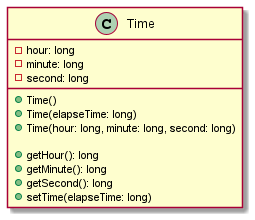

The diagram above was rendered by PlantUML. Its source (embedded in the PNG):
@startuml
class Time {
    -hour: long
    -minute: long
    -second: long

    +Time()
    +Time(elapseTime: long)
    +Time(hour: long, minute: long, second: long)

    +getHour(): long
    +getMinute(): long
    +getSecond(): long
    +setTime(elapseTime: long)
}
@enduml